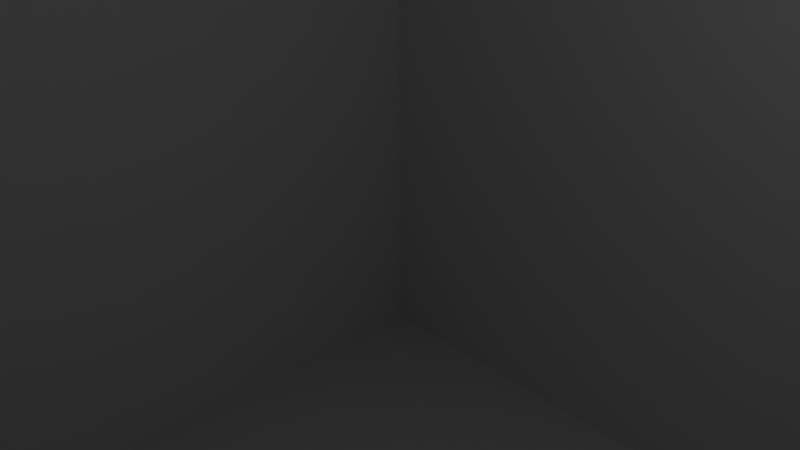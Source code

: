 # Source: Building1.blend  (saved by Blender 2.78.0; exported with 4.5.12 LTS)
import bpy
from mathutils import Matrix  # noqa: F401  (used for matrix-valued properties, if any)

bpy.ops.wm.read_factory_settings(use_empty=True)
scene = bpy.context.scene
scene.name = 'Scene'

# ---- collections
col_collection_1 = bpy.data.collections.new('Collection 1'); scene.collection.children.link(col_collection_1)

# ---- materials (node trees are filled in below, after node groups)
mat_right = bpy.data.materials.new('Right')
mat_right.alpha_threshold = 0.0
mat_right.use_transparent_shadow = False
mat_right.roughness = 0.5
mat_left = bpy.data.materials.new('Left')
mat_left.alpha_threshold = 0.0
mat_left.use_transparent_shadow = False
mat_left.roughness = 0.5
mat_back = bpy.data.materials.new('Back')
mat_back.alpha_threshold = 0.0
mat_back.use_transparent_shadow = False
mat_back.roughness = 0.5
mat_front = bpy.data.materials.new('Front')
mat_front.alpha_threshold = 0.0
mat_front.use_transparent_shadow = False
mat_front.roughness = 0.5
mat_top = bpy.data.materials.new('Top')
mat_top.alpha_threshold = 0.0
mat_top.use_transparent_shadow = False
mat_top.roughness = 0.5
mat_bottom = bpy.data.materials.new('Bottom')
mat_bottom.alpha_threshold = 0.0
mat_bottom.use_transparent_shadow = False
mat_bottom.roughness = 0.5

# ---- material node trees

# ---- world
world_world = bpy.data.worlds.new('World'); scene.world = world_world
world_world.color = (0.05088, 0.05088, 0.05088)
world_world.use_sun_shadow = False
world_world.sun_shadow_jitter_overblur = 0.0
world_world.cycles.sampling_method = 'MANUAL'

# ---- cameras
cam_camera = bpy.data.cameras.new('Camera')
cam_camera.clip_end = 100.0
cam_camera.lens = 35.0
cam_camera.sensor_width = 32.0
cam_camera.sensor_height = 18.0
cam_camera.ortho_scale = 7.314
cam_camera.dof.focus_distance = 0.0
cam_camera.dof.aperture_fstop = 128.0

# ---- lights
light_lamp = bpy.data.lights.new('Lamp', 'POINT')
light_lamp.transmission_factor = 0.0
light_lamp.cutoff_distance = 30.0
light_lamp.energy = 100.0
light_lamp.shadow_buffer_clip_start = 1.001
light_lamp.shadow_soft_size = 0.1
light_lamp.shadow_maximum_resolution = 0.006
light_lamp.use_absolute_resolution = True

# ---- meshes
me_cube = bpy.data.meshes.new('Cube')
me_cube.from_pydata([(9.082, 9.082, -9.082), (9.082, -9.082, -9.082), (-9.082, -9.082, -9.082), (-9.082, 9.082, -9.082), (9.082, 9.082, 28.05), (9.082, -9.082, 28.05), (-9.082, -9.082, 28.05), (-9.082, 9.082, 28.05)], [], [(0, 1, 2, 3), (4, 7, 6, 5), (0, 4, 5, 1), (1, 5, 6, 2), (2, 6, 7, 3), (4, 0, 3, 7)])
me_cube.polygons.foreach_set('material_index', [6, 5, 1, 4, 2, 3])
_uv = me_cube.uv_layers.new(name='UVMap')
_uv.uv.foreach_set('vector', [0.9999, 0.9999, 0.0001, 0.9999, 9.998e-05, 9.998e-05, 0.9999, 0.0001003, 0.9999, 0.9999, 0.0001004, 0.9999, 9.998e-05, 0.0001005, 0.9999, 9.998e-05, 0.4892, 6.993e-05, 0.4892, 0.9999, 6.993e-05, 0.9999, 7.021e-05, 6.993e-05, 0.4892, 6.993e-05, 0.4892, 0.9999, 7.011e-05, 0.9999, 6.993e-05, 7.014e-05, 0.4892, 6.993e-05, 0.4892, 0.9999, 6.998e-05, 0.9999, 6.993e-05, 6.998e-05, 6.993e-05, 0.9999, 7.024e-05, 6.993e-05, 0.4892, 6.998e-05, 0.4892, 0.9999])
me_cube.materials.append(None)
me_cube.materials.append(mat_right)
me_cube.materials.append(mat_left)
me_cube.materials.append(mat_back)
me_cube.materials.append(mat_front)
me_cube.materials.append(mat_top)
me_cube.materials.append(mat_bottom)
me_cube.use_remesh_preserve_volume = False
me_cube.use_remesh_preserve_attributes = False
me_cube.use_mirror_vertex_groups = False
me_cube.update()

# ---- objects
ob_cube = bpy.data.objects.new('Cube', me_cube)
ob_lamp = bpy.data.objects.new('Lamp', light_lamp)
ob_camera = bpy.data.objects.new('Camera', cam_camera)

# ---- transforms, parenting, visibility, modifiers, constraints
ob_cube.location = (0.0, 0.0, 0.0)
ob_cube.lock_rotations_4d = False
ob_cube.empty_display_type = 'ARROWS'
ob_cube.lineart.crease_threshold = 0.0
ob_lamp.location = (4.076, 1.005, 5.904)
ob_lamp.rotation_euler = (0.6503, 0.05522, 1.866)
ob_lamp.lock_rotations_4d = False
ob_lamp.empty_display_type = 'ARROWS'
ob_lamp.color = (0.0, 0.0, 0.0, 0.0)
ob_lamp.lineart.crease_threshold = 0.0
ob_camera.location = (7.481, -6.508, 5.344)
ob_camera.rotation_euler = (1.109, 0.0, 0.8149)
ob_camera.lock_rotations_4d = False
ob_camera.empty_display_type = 'ARROWS'
ob_camera.color = (0.0, 0.0, 0.0, 0.0)
ob_camera.display_type = 'WIRE'
ob_camera.lineart.crease_threshold = 0.0

# ---- collection membership
col_collection_1.objects.link(ob_cube)
col_collection_1.objects.link(ob_lamp)
col_collection_1.objects.link(ob_camera)

# ---- scene / render settings (as saved in the file)
scene.camera = ob_camera
scene.frame_start = 1; scene.frame_end = 250; scene.frame_set(1)
scene.render.engine = 'BLENDER_EEVEE_NEXT'
scene.render.resolution_percentage = 50
scene.render.dither_intensity = 0.0
scene.cycles.use_denoising = False
scene.cycles.samples = 128
scene.cycles.sampling_pattern = 'TABULATED_SOBOL'
scene.cycles.light_sampling_threshold = 0.0
scene.cycles.use_adaptive_sampling = False
scene.cycles.use_light_tree = False
scene.cycles.blur_glossy = 0.0
scene.cycles.sample_clamp_indirect = 0.0
scene.view_settings.view_transform = 'Standard'
bpy.context.view_layer.update()
